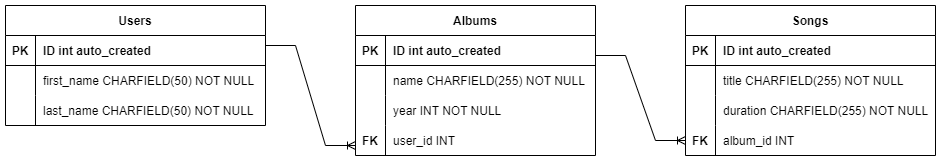

The diagram above was exported from draw.io. Its source (the exported page's mxGraphModel, read from the mxfile embedded in the PNG):
<mxGraphModel dx="1900" dy="549" grid="1" gridSize="10" guides="1" tooltips="1" connect="1" arrows="1" fold="1" page="1" pageScale="1" pageWidth="850" pageHeight="1100" math="0" shadow="0" extFonts="Permanent Marker^https://fonts.googleapis.com/css?family=Permanent+Marker">
  <root>
    <mxCell id="0" />
    <mxCell id="1" parent="0" />
    <mxCell id="wU-wU1l7YemrD94btZv9-1" value="Users" style="shape=table;startSize=30;container=1;collapsible=1;childLayout=tableLayout;fixedRows=1;rowLines=0;fontStyle=1;align=center;resizeLast=1;" parent="1" vertex="1">
      <mxGeometry x="-100" y="110" width="260" height="120" as="geometry" />
    </mxCell>
    <mxCell id="wU-wU1l7YemrD94btZv9-2" value="" style="shape=tableRow;horizontal=0;startSize=0;swimlaneHead=0;swimlaneBody=0;fillColor=none;collapsible=0;dropTarget=0;points=[[0,0.5],[1,0.5]];portConstraint=eastwest;top=0;left=0;right=0;bottom=1;" parent="wU-wU1l7YemrD94btZv9-1" vertex="1">
      <mxGeometry y="30" width="260" height="30" as="geometry" />
    </mxCell>
    <mxCell id="wU-wU1l7YemrD94btZv9-3" value="PK" style="shape=partialRectangle;connectable=0;fillColor=none;top=0;left=0;bottom=0;right=0;fontStyle=1;overflow=hidden;" parent="wU-wU1l7YemrD94btZv9-2" vertex="1">
      <mxGeometry width="30" height="30" as="geometry">
        <mxRectangle width="30" height="30" as="alternateBounds" />
      </mxGeometry>
    </mxCell>
    <mxCell id="wU-wU1l7YemrD94btZv9-4" value="ID int auto_created" style="shape=partialRectangle;connectable=0;fillColor=none;top=0;left=0;bottom=0;right=0;align=left;spacingLeft=6;fontStyle=1;overflow=hidden;" parent="wU-wU1l7YemrD94btZv9-2" vertex="1">
      <mxGeometry x="30" width="230" height="30" as="geometry">
        <mxRectangle width="230" height="30" as="alternateBounds" />
      </mxGeometry>
    </mxCell>
    <mxCell id="wU-wU1l7YemrD94btZv9-5" value="" style="shape=tableRow;horizontal=0;startSize=0;swimlaneHead=0;swimlaneBody=0;fillColor=none;collapsible=0;dropTarget=0;points=[[0,0.5],[1,0.5]];portConstraint=eastwest;top=0;left=0;right=0;bottom=0;" parent="wU-wU1l7YemrD94btZv9-1" vertex="1">
      <mxGeometry y="60" width="260" height="30" as="geometry" />
    </mxCell>
    <mxCell id="wU-wU1l7YemrD94btZv9-6" value="" style="shape=partialRectangle;connectable=0;fillColor=none;top=0;left=0;bottom=0;right=0;editable=1;overflow=hidden;" parent="wU-wU1l7YemrD94btZv9-5" vertex="1">
      <mxGeometry width="30" height="30" as="geometry">
        <mxRectangle width="30" height="30" as="alternateBounds" />
      </mxGeometry>
    </mxCell>
    <mxCell id="wU-wU1l7YemrD94btZv9-7" value="first_name CHARFIELD(50) NOT NULL" style="shape=partialRectangle;connectable=0;fillColor=none;top=0;left=0;bottom=0;right=0;align=left;spacingLeft=6;overflow=hidden;" parent="wU-wU1l7YemrD94btZv9-5" vertex="1">
      <mxGeometry x="30" width="230" height="30" as="geometry">
        <mxRectangle width="230" height="30" as="alternateBounds" />
      </mxGeometry>
    </mxCell>
    <mxCell id="wU-wU1l7YemrD94btZv9-8" value="" style="shape=tableRow;horizontal=0;startSize=0;swimlaneHead=0;swimlaneBody=0;fillColor=none;collapsible=0;dropTarget=0;points=[[0,0.5],[1,0.5]];portConstraint=eastwest;top=0;left=0;right=0;bottom=0;" parent="wU-wU1l7YemrD94btZv9-1" vertex="1">
      <mxGeometry y="90" width="260" height="30" as="geometry" />
    </mxCell>
    <mxCell id="wU-wU1l7YemrD94btZv9-9" value="" style="shape=partialRectangle;connectable=0;fillColor=none;top=0;left=0;bottom=0;right=0;editable=1;overflow=hidden;" parent="wU-wU1l7YemrD94btZv9-8" vertex="1">
      <mxGeometry width="30" height="30" as="geometry">
        <mxRectangle width="30" height="30" as="alternateBounds" />
      </mxGeometry>
    </mxCell>
    <mxCell id="wU-wU1l7YemrD94btZv9-10" value="last_name CHARFIELD(50) NOT NULL" style="shape=partialRectangle;connectable=0;fillColor=none;top=0;left=0;bottom=0;right=0;align=left;spacingLeft=6;overflow=hidden;" parent="wU-wU1l7YemrD94btZv9-8" vertex="1">
      <mxGeometry x="30" width="230" height="30" as="geometry">
        <mxRectangle width="230" height="30" as="alternateBounds" />
      </mxGeometry>
    </mxCell>
    <mxCell id="wU-wU1l7YemrD94btZv9-27" value="Albums" style="shape=table;startSize=30;container=1;collapsible=1;childLayout=tableLayout;fixedRows=1;rowLines=0;fontStyle=1;align=center;resizeLast=1;" parent="1" vertex="1">
      <mxGeometry x="250" y="110" width="240" height="150" as="geometry" />
    </mxCell>
    <mxCell id="wU-wU1l7YemrD94btZv9-28" value="" style="shape=tableRow;horizontal=0;startSize=0;swimlaneHead=0;swimlaneBody=0;fillColor=none;collapsible=0;dropTarget=0;points=[[0,0.5],[1,0.5]];portConstraint=eastwest;top=0;left=0;right=0;bottom=1;" parent="wU-wU1l7YemrD94btZv9-27" vertex="1">
      <mxGeometry y="30" width="240" height="30" as="geometry" />
    </mxCell>
    <mxCell id="wU-wU1l7YemrD94btZv9-29" value="PK" style="shape=partialRectangle;connectable=0;fillColor=none;top=0;left=0;bottom=0;right=0;fontStyle=1;overflow=hidden;" parent="wU-wU1l7YemrD94btZv9-28" vertex="1">
      <mxGeometry width="30" height="30" as="geometry">
        <mxRectangle width="30" height="30" as="alternateBounds" />
      </mxGeometry>
    </mxCell>
    <mxCell id="wU-wU1l7YemrD94btZv9-30" value="ID int auto_created" style="shape=partialRectangle;connectable=0;fillColor=none;top=0;left=0;bottom=0;right=0;align=left;spacingLeft=6;fontStyle=1;overflow=hidden;" parent="wU-wU1l7YemrD94btZv9-28" vertex="1">
      <mxGeometry x="30" width="210" height="30" as="geometry">
        <mxRectangle width="210" height="30" as="alternateBounds" />
      </mxGeometry>
    </mxCell>
    <mxCell id="wU-wU1l7YemrD94btZv9-31" value="" style="shape=tableRow;horizontal=0;startSize=0;swimlaneHead=0;swimlaneBody=0;fillColor=none;collapsible=0;dropTarget=0;points=[[0,0.5],[1,0.5]];portConstraint=eastwest;top=0;left=0;right=0;bottom=0;" parent="wU-wU1l7YemrD94btZv9-27" vertex="1">
      <mxGeometry y="60" width="240" height="30" as="geometry" />
    </mxCell>
    <mxCell id="wU-wU1l7YemrD94btZv9-32" value="" style="shape=partialRectangle;connectable=0;fillColor=none;top=0;left=0;bottom=0;right=0;editable=1;overflow=hidden;" parent="wU-wU1l7YemrD94btZv9-31" vertex="1">
      <mxGeometry width="30" height="30" as="geometry">
        <mxRectangle width="30" height="30" as="alternateBounds" />
      </mxGeometry>
    </mxCell>
    <mxCell id="wU-wU1l7YemrD94btZv9-33" value="name CHARFIELD(255) NOT NULL" style="shape=partialRectangle;connectable=0;fillColor=none;top=0;left=0;bottom=0;right=0;align=left;spacingLeft=6;overflow=hidden;" parent="wU-wU1l7YemrD94btZv9-31" vertex="1">
      <mxGeometry x="30" width="210" height="30" as="geometry">
        <mxRectangle width="210" height="30" as="alternateBounds" />
      </mxGeometry>
    </mxCell>
    <mxCell id="wU-wU1l7YemrD94btZv9-34" value="" style="shape=tableRow;horizontal=0;startSize=0;swimlaneHead=0;swimlaneBody=0;fillColor=none;collapsible=0;dropTarget=0;points=[[0,0.5],[1,0.5]];portConstraint=eastwest;top=0;left=0;right=0;bottom=0;" parent="wU-wU1l7YemrD94btZv9-27" vertex="1">
      <mxGeometry y="90" width="240" height="30" as="geometry" />
    </mxCell>
    <mxCell id="wU-wU1l7YemrD94btZv9-35" value="" style="shape=partialRectangle;connectable=0;fillColor=none;top=0;left=0;bottom=0;right=0;editable=1;overflow=hidden;" parent="wU-wU1l7YemrD94btZv9-34" vertex="1">
      <mxGeometry width="30" height="30" as="geometry">
        <mxRectangle width="30" height="30" as="alternateBounds" />
      </mxGeometry>
    </mxCell>
    <mxCell id="wU-wU1l7YemrD94btZv9-36" value="year INT NOT NULL" style="shape=partialRectangle;connectable=0;fillColor=none;top=0;left=0;bottom=0;right=0;align=left;spacingLeft=6;overflow=hidden;" parent="wU-wU1l7YemrD94btZv9-34" vertex="1">
      <mxGeometry x="30" width="210" height="30" as="geometry">
        <mxRectangle width="210" height="30" as="alternateBounds" />
      </mxGeometry>
    </mxCell>
    <mxCell id="wU-wU1l7YemrD94btZv9-37" value="" style="shape=tableRow;horizontal=0;startSize=0;swimlaneHead=0;swimlaneBody=0;fillColor=none;collapsible=0;dropTarget=0;points=[[0,0.5],[1,0.5]];portConstraint=eastwest;top=0;left=0;right=0;bottom=0;" parent="wU-wU1l7YemrD94btZv9-27" vertex="1">
      <mxGeometry y="120" width="240" height="30" as="geometry" />
    </mxCell>
    <mxCell id="wU-wU1l7YemrD94btZv9-38" value="FK" style="shape=partialRectangle;connectable=0;fillColor=none;top=0;left=0;bottom=0;right=0;editable=1;overflow=hidden;fontStyle=1" parent="wU-wU1l7YemrD94btZv9-37" vertex="1">
      <mxGeometry width="30" height="30" as="geometry">
        <mxRectangle width="30" height="30" as="alternateBounds" />
      </mxGeometry>
    </mxCell>
    <mxCell id="wU-wU1l7YemrD94btZv9-39" value="user_id INT " style="shape=partialRectangle;connectable=0;fillColor=none;top=0;left=0;bottom=0;right=0;align=left;spacingLeft=6;overflow=hidden;" parent="wU-wU1l7YemrD94btZv9-37" vertex="1">
      <mxGeometry x="30" width="210" height="30" as="geometry">
        <mxRectangle width="210" height="30" as="alternateBounds" />
      </mxGeometry>
    </mxCell>
    <mxCell id="wU-wU1l7YemrD94btZv9-40" value="Songs" style="shape=table;startSize=30;container=1;collapsible=1;childLayout=tableLayout;fixedRows=1;rowLines=0;fontStyle=1;align=center;resizeLast=1;" parent="1" vertex="1">
      <mxGeometry x="580" y="110" width="250" height="150" as="geometry" />
    </mxCell>
    <mxCell id="wU-wU1l7YemrD94btZv9-41" value="" style="shape=tableRow;horizontal=0;startSize=0;swimlaneHead=0;swimlaneBody=0;fillColor=none;collapsible=0;dropTarget=0;points=[[0,0.5],[1,0.5]];portConstraint=eastwest;top=0;left=0;right=0;bottom=1;" parent="wU-wU1l7YemrD94btZv9-40" vertex="1">
      <mxGeometry y="30" width="250" height="30" as="geometry" />
    </mxCell>
    <mxCell id="wU-wU1l7YemrD94btZv9-42" value="PK" style="shape=partialRectangle;connectable=0;fillColor=none;top=0;left=0;bottom=0;right=0;fontStyle=1;overflow=hidden;" parent="wU-wU1l7YemrD94btZv9-41" vertex="1">
      <mxGeometry width="30" height="30" as="geometry">
        <mxRectangle width="30" height="30" as="alternateBounds" />
      </mxGeometry>
    </mxCell>
    <mxCell id="wU-wU1l7YemrD94btZv9-43" value="ID int auto_created" style="shape=partialRectangle;connectable=0;fillColor=none;top=0;left=0;bottom=0;right=0;align=left;spacingLeft=6;fontStyle=1;overflow=hidden;" parent="wU-wU1l7YemrD94btZv9-41" vertex="1">
      <mxGeometry x="30" width="220" height="30" as="geometry">
        <mxRectangle width="220" height="30" as="alternateBounds" />
      </mxGeometry>
    </mxCell>
    <mxCell id="wU-wU1l7YemrD94btZv9-44" value="" style="shape=tableRow;horizontal=0;startSize=0;swimlaneHead=0;swimlaneBody=0;fillColor=none;collapsible=0;dropTarget=0;points=[[0,0.5],[1,0.5]];portConstraint=eastwest;top=0;left=0;right=0;bottom=0;" parent="wU-wU1l7YemrD94btZv9-40" vertex="1">
      <mxGeometry y="60" width="250" height="30" as="geometry" />
    </mxCell>
    <mxCell id="wU-wU1l7YemrD94btZv9-45" value="" style="shape=partialRectangle;connectable=0;fillColor=none;top=0;left=0;bottom=0;right=0;editable=1;overflow=hidden;" parent="wU-wU1l7YemrD94btZv9-44" vertex="1">
      <mxGeometry width="30" height="30" as="geometry">
        <mxRectangle width="30" height="30" as="alternateBounds" />
      </mxGeometry>
    </mxCell>
    <mxCell id="wU-wU1l7YemrD94btZv9-46" value="title CHARFIELD(255) NOT NULL" style="shape=partialRectangle;connectable=0;fillColor=none;top=0;left=0;bottom=0;right=0;align=left;spacingLeft=6;overflow=hidden;" parent="wU-wU1l7YemrD94btZv9-44" vertex="1">
      <mxGeometry x="30" width="220" height="30" as="geometry">
        <mxRectangle width="220" height="30" as="alternateBounds" />
      </mxGeometry>
    </mxCell>
    <mxCell id="wU-wU1l7YemrD94btZv9-47" value="" style="shape=tableRow;horizontal=0;startSize=0;swimlaneHead=0;swimlaneBody=0;fillColor=none;collapsible=0;dropTarget=0;points=[[0,0.5],[1,0.5]];portConstraint=eastwest;top=0;left=0;right=0;bottom=0;" parent="wU-wU1l7YemrD94btZv9-40" vertex="1">
      <mxGeometry y="90" width="250" height="30" as="geometry" />
    </mxCell>
    <mxCell id="wU-wU1l7YemrD94btZv9-48" value="" style="shape=partialRectangle;connectable=0;fillColor=none;top=0;left=0;bottom=0;right=0;editable=1;overflow=hidden;" parent="wU-wU1l7YemrD94btZv9-47" vertex="1">
      <mxGeometry width="30" height="30" as="geometry">
        <mxRectangle width="30" height="30" as="alternateBounds" />
      </mxGeometry>
    </mxCell>
    <mxCell id="wU-wU1l7YemrD94btZv9-49" value="duration CHARFIELD(255) NOT NULL" style="shape=partialRectangle;connectable=0;fillColor=none;top=0;left=0;bottom=0;right=0;align=left;spacingLeft=6;overflow=hidden;" parent="wU-wU1l7YemrD94btZv9-47" vertex="1">
      <mxGeometry x="30" width="220" height="30" as="geometry">
        <mxRectangle width="220" height="30" as="alternateBounds" />
      </mxGeometry>
    </mxCell>
    <mxCell id="wU-wU1l7YemrD94btZv9-50" value="" style="shape=tableRow;horizontal=0;startSize=0;swimlaneHead=0;swimlaneBody=0;fillColor=none;collapsible=0;dropTarget=0;points=[[0,0.5],[1,0.5]];portConstraint=eastwest;top=0;left=0;right=0;bottom=0;" parent="wU-wU1l7YemrD94btZv9-40" vertex="1">
      <mxGeometry y="120" width="250" height="30" as="geometry" />
    </mxCell>
    <mxCell id="wU-wU1l7YemrD94btZv9-51" value="FK" style="shape=partialRectangle;connectable=0;fillColor=none;top=0;left=0;bottom=0;right=0;editable=1;overflow=hidden;fontStyle=1" parent="wU-wU1l7YemrD94btZv9-50" vertex="1">
      <mxGeometry width="30" height="30" as="geometry">
        <mxRectangle width="30" height="30" as="alternateBounds" />
      </mxGeometry>
    </mxCell>
    <mxCell id="wU-wU1l7YemrD94btZv9-52" value="album_id INT " style="shape=partialRectangle;connectable=0;fillColor=none;top=0;left=0;bottom=0;right=0;align=left;spacingLeft=6;overflow=hidden;" parent="wU-wU1l7YemrD94btZv9-50" vertex="1">
      <mxGeometry x="30" width="220" height="30" as="geometry">
        <mxRectangle width="220" height="30" as="alternateBounds" />
      </mxGeometry>
    </mxCell>
    <mxCell id="wU-wU1l7YemrD94btZv9-53" value="" style="edgeStyle=entityRelationEdgeStyle;fontSize=12;html=1;endArrow=ERoneToMany;rounded=0;" parent="1" edge="1">
      <mxGeometry width="100" height="100" relative="1" as="geometry">
        <mxPoint x="160" y="150" as="sourcePoint" />
        <mxPoint x="250" y="250" as="targetPoint" />
      </mxGeometry>
    </mxCell>
    <mxCell id="wU-wU1l7YemrD94btZv9-54" value="" style="edgeStyle=entityRelationEdgeStyle;fontSize=12;html=1;endArrow=ERoneToMany;rounded=0;entryX=0;entryY=0.5;entryDx=0;entryDy=0;" parent="1" target="wU-wU1l7YemrD94btZv9-50" edge="1">
      <mxGeometry width="100" height="100" relative="1" as="geometry">
        <mxPoint x="490" y="160" as="sourcePoint" />
        <mxPoint x="590" y="60" as="targetPoint" />
      </mxGeometry>
    </mxCell>
  </root>
</mxGraphModel>